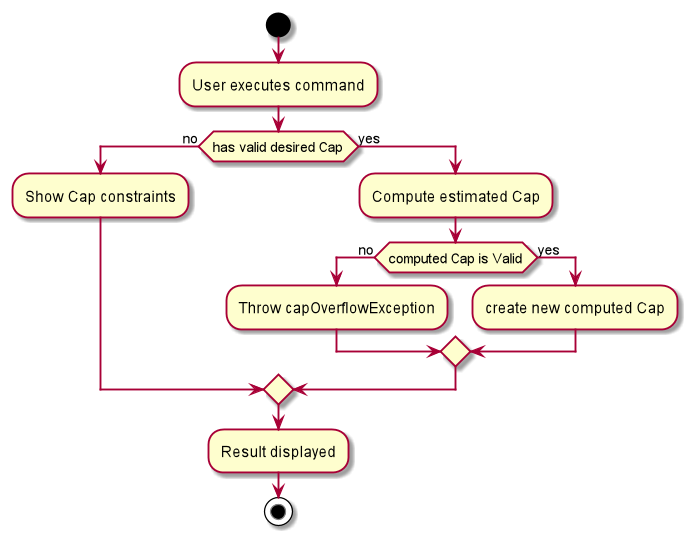

The diagram above was rendered by PlantUML. Its source (embedded in the PNG):
@startuml
start
:User executes command;

if (has valid desired Cap) then (no)
        :Show Cap constraints;
else (yes)
    :Compute estimated Cap;
    if(computed Cap is Valid) then (no)
        :Throw capOverflowException;
    else (yes)
        :create new computed Cap;
    endif
endif

:Result displayed;
stop
@enduml